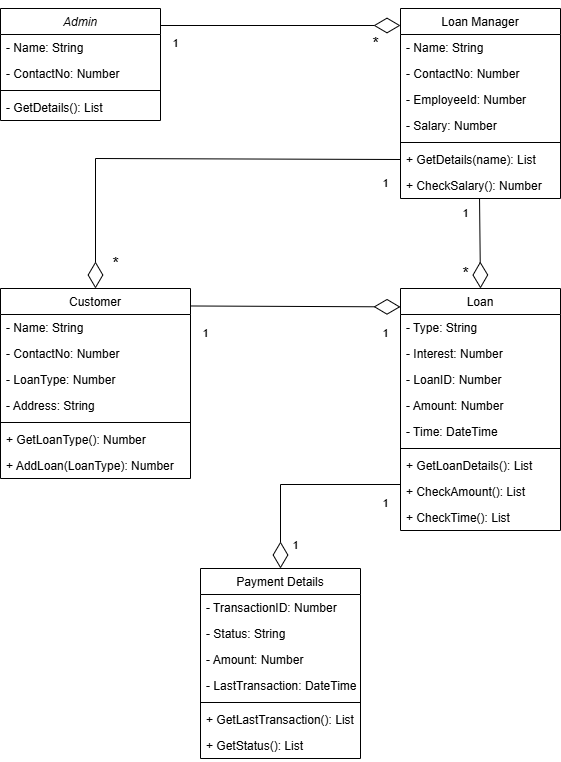

The diagram above was exported from draw.io. Its source (the exported page's mxGraphModel, read from the mxfile embedded in the PNG):
<mxGraphModel dx="1000" dy="530" grid="1" gridSize="10" guides="1" tooltips="1" connect="1" arrows="1" fold="1" page="1" pageScale="1" pageWidth="827" pageHeight="1169" math="0" shadow="0">
  <root>
    <mxCell id="WIyWlLk6GJQsqaUBKTNV-0" />
    <mxCell id="WIyWlLk6GJQsqaUBKTNV-1" parent="WIyWlLk6GJQsqaUBKTNV-0" />
    <mxCell id="zkfFHV4jXpPFQw0GAbJ--0" value="Admin" style="swimlane;fontStyle=2;align=center;verticalAlign=top;childLayout=stackLayout;horizontal=1;startSize=26;horizontalStack=0;resizeParent=1;resizeLast=0;collapsible=1;marginBottom=0;rounded=0;shadow=0;strokeWidth=1;" parent="WIyWlLk6GJQsqaUBKTNV-1" vertex="1">
      <mxGeometry x="160" y="120" width="160" height="112" as="geometry">
        <mxRectangle x="230" y="140" width="160" height="26" as="alternateBounds" />
      </mxGeometry>
    </mxCell>
    <mxCell id="zkfFHV4jXpPFQw0GAbJ--1" value="- Name: String" style="text;align=left;verticalAlign=top;spacingLeft=4;spacingRight=4;overflow=hidden;rotatable=0;points=[[0,0.5],[1,0.5]];portConstraint=eastwest;" parent="zkfFHV4jXpPFQw0GAbJ--0" vertex="1">
      <mxGeometry y="26" width="160" height="26" as="geometry" />
    </mxCell>
    <mxCell id="zkfFHV4jXpPFQw0GAbJ--2" value="- ContactNo: Number" style="text;align=left;verticalAlign=top;spacingLeft=4;spacingRight=4;overflow=hidden;rotatable=0;points=[[0,0.5],[1,0.5]];portConstraint=eastwest;rounded=0;shadow=0;html=0;" parent="zkfFHV4jXpPFQw0GAbJ--0" vertex="1">
      <mxGeometry y="52" width="160" height="26" as="geometry" />
    </mxCell>
    <mxCell id="zkfFHV4jXpPFQw0GAbJ--4" value="" style="line;html=1;strokeWidth=1;align=left;verticalAlign=middle;spacingTop=-1;spacingLeft=3;spacingRight=3;rotatable=0;labelPosition=right;points=[];portConstraint=eastwest;" parent="zkfFHV4jXpPFQw0GAbJ--0" vertex="1">
      <mxGeometry y="78" width="160" height="8" as="geometry" />
    </mxCell>
    <mxCell id="zkfFHV4jXpPFQw0GAbJ--5" value="- GetDetails(): List" style="text;align=left;verticalAlign=top;spacingLeft=4;spacingRight=4;overflow=hidden;rotatable=0;points=[[0,0.5],[1,0.5]];portConstraint=eastwest;" parent="zkfFHV4jXpPFQw0GAbJ--0" vertex="1">
      <mxGeometry y="86" width="160" height="26" as="geometry" />
    </mxCell>
    <mxCell id="zkfFHV4jXpPFQw0GAbJ--6" value="Customer" style="swimlane;fontStyle=0;align=center;verticalAlign=top;childLayout=stackLayout;horizontal=1;startSize=26;horizontalStack=0;resizeParent=1;resizeLast=0;collapsible=1;marginBottom=0;rounded=0;shadow=0;strokeWidth=1;" parent="WIyWlLk6GJQsqaUBKTNV-1" vertex="1">
      <mxGeometry x="160" y="400" width="190" height="190" as="geometry">
        <mxRectangle x="130" y="380" width="160" height="26" as="alternateBounds" />
      </mxGeometry>
    </mxCell>
    <mxCell id="mBT2FvkAfQiSApznVzpg-6" value="- Name: String" style="text;align=left;verticalAlign=top;spacingLeft=4;spacingRight=4;overflow=hidden;rotatable=0;points=[[0,0.5],[1,0.5]];portConstraint=eastwest;" parent="zkfFHV4jXpPFQw0GAbJ--6" vertex="1">
      <mxGeometry y="26" width="190" height="26" as="geometry" />
    </mxCell>
    <mxCell id="zkfFHV4jXpPFQw0GAbJ--7" value="- ContactNo: Number" style="text;align=left;verticalAlign=top;spacingLeft=4;spacingRight=4;overflow=hidden;rotatable=0;points=[[0,0.5],[1,0.5]];portConstraint=eastwest;" parent="zkfFHV4jXpPFQw0GAbJ--6" vertex="1">
      <mxGeometry y="52" width="190" height="26" as="geometry" />
    </mxCell>
    <mxCell id="mBT2FvkAfQiSApznVzpg-7" value="- LoanType: Number" style="text;align=left;verticalAlign=top;spacingLeft=4;spacingRight=4;overflow=hidden;rotatable=0;points=[[0,0.5],[1,0.5]];portConstraint=eastwest;" parent="zkfFHV4jXpPFQw0GAbJ--6" vertex="1">
      <mxGeometry y="78" width="190" height="26" as="geometry" />
    </mxCell>
    <mxCell id="zkfFHV4jXpPFQw0GAbJ--8" value="- Address: String" style="text;align=left;verticalAlign=top;spacingLeft=4;spacingRight=4;overflow=hidden;rotatable=0;points=[[0,0.5],[1,0.5]];portConstraint=eastwest;rounded=0;shadow=0;html=0;" parent="zkfFHV4jXpPFQw0GAbJ--6" vertex="1">
      <mxGeometry y="104" width="190" height="26" as="geometry" />
    </mxCell>
    <mxCell id="zkfFHV4jXpPFQw0GAbJ--9" value="" style="line;html=1;strokeWidth=1;align=left;verticalAlign=middle;spacingTop=-1;spacingLeft=3;spacingRight=3;rotatable=0;labelPosition=right;points=[];portConstraint=eastwest;" parent="zkfFHV4jXpPFQw0GAbJ--6" vertex="1">
      <mxGeometry y="130" width="190" height="8" as="geometry" />
    </mxCell>
    <mxCell id="zkfFHV4jXpPFQw0GAbJ--11" value="+ GetLoanType(): Number" style="text;align=left;verticalAlign=top;spacingLeft=4;spacingRight=4;overflow=hidden;rotatable=0;points=[[0,0.5],[1,0.5]];portConstraint=eastwest;" parent="zkfFHV4jXpPFQw0GAbJ--6" vertex="1">
      <mxGeometry y="138" width="190" height="26" as="geometry" />
    </mxCell>
    <mxCell id="EDMkMSzktSBXg4w0r6QQ-0" value="+ AddLoan(LoanType): Number" style="text;align=left;verticalAlign=top;spacingLeft=4;spacingRight=4;overflow=hidden;rotatable=0;points=[[0,0.5],[1,0.5]];portConstraint=eastwest;" vertex="1" parent="zkfFHV4jXpPFQw0GAbJ--6">
      <mxGeometry y="164" width="190" height="26" as="geometry" />
    </mxCell>
    <mxCell id="zkfFHV4jXpPFQw0GAbJ--13" value="Loan" style="swimlane;fontStyle=0;align=center;verticalAlign=top;childLayout=stackLayout;horizontal=1;startSize=26;horizontalStack=0;resizeParent=1;resizeLast=0;collapsible=1;marginBottom=0;rounded=0;shadow=0;strokeWidth=1;" parent="WIyWlLk6GJQsqaUBKTNV-1" vertex="1">
      <mxGeometry x="560" y="400" width="160" height="242" as="geometry">
        <mxRectangle x="340" y="380" width="170" height="26" as="alternateBounds" />
      </mxGeometry>
    </mxCell>
    <mxCell id="zkfFHV4jXpPFQw0GAbJ--14" value="- Type: String" style="text;align=left;verticalAlign=top;spacingLeft=4;spacingRight=4;overflow=hidden;rotatable=0;points=[[0,0.5],[1,0.5]];portConstraint=eastwest;" parent="zkfFHV4jXpPFQw0GAbJ--13" vertex="1">
      <mxGeometry y="26" width="160" height="26" as="geometry" />
    </mxCell>
    <mxCell id="EDMkMSzktSBXg4w0r6QQ-2" value="- Interest: Number" style="text;align=left;verticalAlign=top;spacingLeft=4;spacingRight=4;overflow=hidden;rotatable=0;points=[[0,0.5],[1,0.5]];portConstraint=eastwest;" vertex="1" parent="zkfFHV4jXpPFQw0GAbJ--13">
      <mxGeometry y="52" width="160" height="26" as="geometry" />
    </mxCell>
    <mxCell id="EDMkMSzktSBXg4w0r6QQ-3" value="- LoanID: Number" style="text;align=left;verticalAlign=top;spacingLeft=4;spacingRight=4;overflow=hidden;rotatable=0;points=[[0,0.5],[1,0.5]];portConstraint=eastwest;" vertex="1" parent="zkfFHV4jXpPFQw0GAbJ--13">
      <mxGeometry y="78" width="160" height="26" as="geometry" />
    </mxCell>
    <mxCell id="EDMkMSzktSBXg4w0r6QQ-4" value="- Amount: Number" style="text;align=left;verticalAlign=top;spacingLeft=4;spacingRight=4;overflow=hidden;rotatable=0;points=[[0,0.5],[1,0.5]];portConstraint=eastwest;" vertex="1" parent="zkfFHV4jXpPFQw0GAbJ--13">
      <mxGeometry y="104" width="160" height="26" as="geometry" />
    </mxCell>
    <mxCell id="EDMkMSzktSBXg4w0r6QQ-1" value="- Time: DateTime" style="text;align=left;verticalAlign=top;spacingLeft=4;spacingRight=4;overflow=hidden;rotatable=0;points=[[0,0.5],[1,0.5]];portConstraint=eastwest;" vertex="1" parent="zkfFHV4jXpPFQw0GAbJ--13">
      <mxGeometry y="130" width="160" height="26" as="geometry" />
    </mxCell>
    <mxCell id="zkfFHV4jXpPFQw0GAbJ--15" value="" style="line;html=1;strokeWidth=1;align=left;verticalAlign=middle;spacingTop=-1;spacingLeft=3;spacingRight=3;rotatable=0;labelPosition=right;points=[];portConstraint=eastwest;" parent="zkfFHV4jXpPFQw0GAbJ--13" vertex="1">
      <mxGeometry y="156" width="160" height="8" as="geometry" />
    </mxCell>
    <mxCell id="EDMkMSzktSBXg4w0r6QQ-10" value="+ GetLoanDetails(): List" style="text;align=left;verticalAlign=top;spacingLeft=4;spacingRight=4;overflow=hidden;rotatable=0;points=[[0,0.5],[1,0.5]];portConstraint=eastwest;" vertex="1" parent="zkfFHV4jXpPFQw0GAbJ--13">
      <mxGeometry y="164" width="160" height="26" as="geometry" />
    </mxCell>
    <mxCell id="EDMkMSzktSBXg4w0r6QQ-11" value="+ CheckAmount(): List" style="text;align=left;verticalAlign=top;spacingLeft=4;spacingRight=4;overflow=hidden;rotatable=0;points=[[0,0.5],[1,0.5]];portConstraint=eastwest;" vertex="1" parent="zkfFHV4jXpPFQw0GAbJ--13">
      <mxGeometry y="190" width="160" height="26" as="geometry" />
    </mxCell>
    <mxCell id="EDMkMSzktSBXg4w0r6QQ-13" value="+ CheckTime(): List" style="text;align=left;verticalAlign=top;spacingLeft=4;spacingRight=4;overflow=hidden;rotatable=0;points=[[0,0.5],[1,0.5]];portConstraint=eastwest;" vertex="1" parent="zkfFHV4jXpPFQw0GAbJ--13">
      <mxGeometry y="216" width="160" height="26" as="geometry" />
    </mxCell>
    <mxCell id="zkfFHV4jXpPFQw0GAbJ--17" value="Loan Manager" style="swimlane;fontStyle=0;align=center;verticalAlign=top;childLayout=stackLayout;horizontal=1;startSize=26;horizontalStack=0;resizeParent=1;resizeLast=0;collapsible=1;marginBottom=0;rounded=0;shadow=0;strokeWidth=1;" parent="WIyWlLk6GJQsqaUBKTNV-1" vertex="1">
      <mxGeometry x="560" y="120" width="160" height="190" as="geometry">
        <mxRectangle x="550" y="140" width="160" height="26" as="alternateBounds" />
      </mxGeometry>
    </mxCell>
    <mxCell id="mBT2FvkAfQiSApznVzpg-3" value="- Name: String" style="text;align=left;verticalAlign=top;spacingLeft=4;spacingRight=4;overflow=hidden;rotatable=0;points=[[0,0.5],[1,0.5]];portConstraint=eastwest;" parent="zkfFHV4jXpPFQw0GAbJ--17" vertex="1">
      <mxGeometry y="26" width="160" height="26" as="geometry" />
    </mxCell>
    <mxCell id="mBT2FvkAfQiSApznVzpg-4" value="- ContactNo: Number" style="text;align=left;verticalAlign=top;spacingLeft=4;spacingRight=4;overflow=hidden;rotatable=0;points=[[0,0.5],[1,0.5]];portConstraint=eastwest;rounded=0;shadow=0;html=0;" parent="zkfFHV4jXpPFQw0GAbJ--17" vertex="1">
      <mxGeometry y="52" width="160" height="26" as="geometry" />
    </mxCell>
    <mxCell id="zkfFHV4jXpPFQw0GAbJ--21" value="- EmployeeId: Number" style="text;align=left;verticalAlign=top;spacingLeft=4;spacingRight=4;overflow=hidden;rotatable=0;points=[[0,0.5],[1,0.5]];portConstraint=eastwest;rounded=0;shadow=0;html=0;" parent="zkfFHV4jXpPFQw0GAbJ--17" vertex="1">
      <mxGeometry y="78" width="160" height="26" as="geometry" />
    </mxCell>
    <mxCell id="zkfFHV4jXpPFQw0GAbJ--22" value="- Salary: Number" style="text;align=left;verticalAlign=top;spacingLeft=4;spacingRight=4;overflow=hidden;rotatable=0;points=[[0,0.5],[1,0.5]];portConstraint=eastwest;rounded=0;shadow=0;html=0;" parent="zkfFHV4jXpPFQw0GAbJ--17" vertex="1">
      <mxGeometry y="104" width="160" height="26" as="geometry" />
    </mxCell>
    <mxCell id="zkfFHV4jXpPFQw0GAbJ--23" value="" style="line;html=1;strokeWidth=1;align=left;verticalAlign=middle;spacingTop=-1;spacingLeft=3;spacingRight=3;rotatable=0;labelPosition=right;points=[];portConstraint=eastwest;" parent="zkfFHV4jXpPFQw0GAbJ--17" vertex="1">
      <mxGeometry y="130" width="160" height="8" as="geometry" />
    </mxCell>
    <mxCell id="zkfFHV4jXpPFQw0GAbJ--24" value="+ GetDetails(name): List " style="text;align=left;verticalAlign=top;spacingLeft=4;spacingRight=4;overflow=hidden;rotatable=0;points=[[0,0.5],[1,0.5]];portConstraint=eastwest;" parent="zkfFHV4jXpPFQw0GAbJ--17" vertex="1">
      <mxGeometry y="138" width="160" height="26" as="geometry" />
    </mxCell>
    <mxCell id="zkfFHV4jXpPFQw0GAbJ--25" value="+ CheckSalary(): Number" style="text;align=left;verticalAlign=top;spacingLeft=4;spacingRight=4;overflow=hidden;rotatable=0;points=[[0,0.5],[1,0.5]];portConstraint=eastwest;" parent="zkfFHV4jXpPFQw0GAbJ--17" vertex="1">
      <mxGeometry y="164" width="160" height="26" as="geometry" />
    </mxCell>
    <mxCell id="mBT2FvkAfQiSApznVzpg-0" value="Payment Details" style="swimlane;fontStyle=0;align=center;verticalAlign=top;childLayout=stackLayout;horizontal=1;startSize=26;horizontalStack=0;resizeParent=1;resizeLast=0;collapsible=1;marginBottom=0;rounded=0;shadow=0;strokeWidth=1;" parent="WIyWlLk6GJQsqaUBKTNV-1" vertex="1">
      <mxGeometry x="360" y="680" width="160" height="190" as="geometry">
        <mxRectangle x="340" y="380" width="170" height="26" as="alternateBounds" />
      </mxGeometry>
    </mxCell>
    <mxCell id="EDMkMSzktSBXg4w0r6QQ-6" value="- TransactionID: Number" style="text;align=left;verticalAlign=top;spacingLeft=4;spacingRight=4;overflow=hidden;rotatable=0;points=[[0,0.5],[1,0.5]];portConstraint=eastwest;" vertex="1" parent="mBT2FvkAfQiSApznVzpg-0">
      <mxGeometry y="26" width="160" height="26" as="geometry" />
    </mxCell>
    <mxCell id="EDMkMSzktSBXg4w0r6QQ-5" value="- Status: String" style="text;align=left;verticalAlign=top;spacingLeft=4;spacingRight=4;overflow=hidden;rotatable=0;points=[[0,0.5],[1,0.5]];portConstraint=eastwest;" vertex="1" parent="mBT2FvkAfQiSApznVzpg-0">
      <mxGeometry y="52" width="160" height="26" as="geometry" />
    </mxCell>
    <mxCell id="EDMkMSzktSBXg4w0r6QQ-7" value="- Amount: Number" style="text;align=left;verticalAlign=top;spacingLeft=4;spacingRight=4;overflow=hidden;rotatable=0;points=[[0,0.5],[1,0.5]];portConstraint=eastwest;" vertex="1" parent="mBT2FvkAfQiSApznVzpg-0">
      <mxGeometry y="78" width="160" height="26" as="geometry" />
    </mxCell>
    <mxCell id="mBT2FvkAfQiSApznVzpg-1" value="- LastTransaction: DateTime" style="text;align=left;verticalAlign=top;spacingLeft=4;spacingRight=4;overflow=hidden;rotatable=0;points=[[0,0.5],[1,0.5]];portConstraint=eastwest;" parent="mBT2FvkAfQiSApznVzpg-0" vertex="1">
      <mxGeometry y="104" width="160" height="26" as="geometry" />
    </mxCell>
    <mxCell id="mBT2FvkAfQiSApznVzpg-2" value="" style="line;html=1;strokeWidth=1;align=left;verticalAlign=middle;spacingTop=-1;spacingLeft=3;spacingRight=3;rotatable=0;labelPosition=right;points=[];portConstraint=eastwest;" parent="mBT2FvkAfQiSApznVzpg-0" vertex="1">
      <mxGeometry y="130" width="160" height="8" as="geometry" />
    </mxCell>
    <mxCell id="EDMkMSzktSBXg4w0r6QQ-9" value="+ GetLastTransaction(): List" style="text;align=left;verticalAlign=top;spacingLeft=4;spacingRight=4;overflow=hidden;rotatable=0;points=[[0,0.5],[1,0.5]];portConstraint=eastwest;" vertex="1" parent="mBT2FvkAfQiSApznVzpg-0">
      <mxGeometry y="138" width="160" height="26" as="geometry" />
    </mxCell>
    <mxCell id="EDMkMSzktSBXg4w0r6QQ-12" value="+ GetStatus(): List" style="text;align=left;verticalAlign=top;spacingLeft=4;spacingRight=4;overflow=hidden;rotatable=0;points=[[0,0.5],[1,0.5]];portConstraint=eastwest;" vertex="1" parent="mBT2FvkAfQiSApznVzpg-0">
      <mxGeometry y="164" width="160" height="26" as="geometry" />
    </mxCell>
    <mxCell id="EDMkMSzktSBXg4w0r6QQ-15" value="" style="endArrow=diamondThin;endFill=0;endSize=24;html=1;rounded=0;" edge="1" parent="WIyWlLk6GJQsqaUBKTNV-1">
      <mxGeometry width="160" relative="1" as="geometry">
        <mxPoint x="320" y="137" as="sourcePoint" />
        <mxPoint x="560" y="137" as="targetPoint" />
      </mxGeometry>
    </mxCell>
    <mxCell id="EDMkMSzktSBXg4w0r6QQ-16" value="" style="endArrow=diamondThin;endFill=0;endSize=24;html=1;rounded=0;exitX=1.001;exitY=0.092;exitDx=0;exitDy=0;exitPerimeter=0;entryX=0;entryY=0.076;entryDx=0;entryDy=0;entryPerimeter=0;" edge="1" parent="WIyWlLk6GJQsqaUBKTNV-1" source="zkfFHV4jXpPFQw0GAbJ--6" target="zkfFHV4jXpPFQw0GAbJ--13">
      <mxGeometry width="160" relative="1" as="geometry">
        <mxPoint x="320" y="450" as="sourcePoint" />
        <mxPoint x="480" y="450" as="targetPoint" />
      </mxGeometry>
    </mxCell>
    <mxCell id="EDMkMSzktSBXg4w0r6QQ-17" value="" style="endArrow=diamondThin;endFill=0;endSize=24;html=1;rounded=0;exitX=0;exitY=0.5;exitDx=0;exitDy=0;entryX=0.5;entryY=0;entryDx=0;entryDy=0;" edge="1" parent="WIyWlLk6GJQsqaUBKTNV-1" source="zkfFHV4jXpPFQw0GAbJ--24" target="zkfFHV4jXpPFQw0GAbJ--6">
      <mxGeometry width="160" relative="1" as="geometry">
        <mxPoint x="450" y="260" as="sourcePoint" />
        <mxPoint x="290" y="260" as="targetPoint" />
        <Array as="points">
          <mxPoint x="255" y="270" />
        </Array>
      </mxGeometry>
    </mxCell>
    <mxCell id="EDMkMSzktSBXg4w0r6QQ-18" value="" style="endArrow=diamondThin;endFill=0;endSize=24;html=1;rounded=0;entryX=0.5;entryY=0;entryDx=0;entryDy=0;" edge="1" parent="WIyWlLk6GJQsqaUBKTNV-1" target="mBT2FvkAfQiSApznVzpg-0">
      <mxGeometry width="160" relative="1" as="geometry">
        <mxPoint x="560" y="596" as="sourcePoint" />
        <mxPoint x="470" y="490" as="targetPoint" />
        <Array as="points">
          <mxPoint x="440" y="596" />
        </Array>
      </mxGeometry>
    </mxCell>
    <mxCell id="EDMkMSzktSBXg4w0r6QQ-20" value="" style="endArrow=diamondThin;endFill=0;endSize=24;html=1;rounded=0;exitX=0.494;exitY=1.003;exitDx=0;exitDy=0;exitPerimeter=0;entryX=0.5;entryY=0;entryDx=0;entryDy=0;" edge="1" parent="WIyWlLk6GJQsqaUBKTNV-1" source="zkfFHV4jXpPFQw0GAbJ--25" target="zkfFHV4jXpPFQw0GAbJ--13">
      <mxGeometry width="160" relative="1" as="geometry">
        <mxPoint x="320" y="430" as="sourcePoint" />
        <mxPoint x="480" y="430" as="targetPoint" />
      </mxGeometry>
    </mxCell>
    <mxCell id="EDMkMSzktSBXg4w0r6QQ-21" value="1" style="text;html=1;align=center;verticalAlign=middle;resizable=0;points=[];autosize=1;strokeColor=none;fillColor=none;fontFamily=Helvetica;fontSize=11;fontColor=default;labelBackgroundColor=default;" vertex="1" parent="WIyWlLk6GJQsqaUBKTNV-1">
      <mxGeometry x="320" y="140" width="30" height="30" as="geometry" />
    </mxCell>
    <mxCell id="EDMkMSzktSBXg4w0r6QQ-22" value="1" style="text;html=1;align=center;verticalAlign=middle;resizable=0;points=[];autosize=1;strokeColor=none;fillColor=none;fontFamily=Helvetica;fontSize=11;fontColor=default;labelBackgroundColor=default;" vertex="1" parent="WIyWlLk6GJQsqaUBKTNV-1">
      <mxGeometry x="440" y="642" width="30" height="30" as="geometry" />
    </mxCell>
    <mxCell id="EDMkMSzktSBXg4w0r6QQ-23" value="&lt;font style=&quot;font-size: 16px;&quot;&gt;*&lt;/font&gt;" style="text;html=1;align=center;verticalAlign=middle;resizable=0;points=[];autosize=1;strokeColor=none;fillColor=none;fontFamily=Helvetica;fontSize=11;fontColor=default;labelBackgroundColor=default;" vertex="1" parent="WIyWlLk6GJQsqaUBKTNV-1">
      <mxGeometry x="520" y="140" width="30" height="30" as="geometry" />
    </mxCell>
    <mxCell id="EDMkMSzktSBXg4w0r6QQ-24" value="1" style="text;html=1;align=center;verticalAlign=middle;resizable=0;points=[];autosize=1;strokeColor=none;fillColor=none;fontFamily=Helvetica;fontSize=11;fontColor=default;labelBackgroundColor=default;" vertex="1" parent="WIyWlLk6GJQsqaUBKTNV-1">
      <mxGeometry x="530" y="600" width="30" height="30" as="geometry" />
    </mxCell>
    <mxCell id="EDMkMSzktSBXg4w0r6QQ-25" value="&lt;font style=&quot;font-size: 16px;&quot;&gt;*&lt;/font&gt;" style="text;html=1;align=center;verticalAlign=middle;resizable=0;points=[];autosize=1;strokeColor=none;fillColor=none;fontFamily=Helvetica;fontSize=11;fontColor=default;labelBackgroundColor=default;" vertex="1" parent="WIyWlLk6GJQsqaUBKTNV-1">
      <mxGeometry x="260" y="360" width="30" height="30" as="geometry" />
    </mxCell>
    <mxCell id="EDMkMSzktSBXg4w0r6QQ-26" value="1" style="text;html=1;align=center;verticalAlign=middle;resizable=0;points=[];autosize=1;strokeColor=none;fillColor=none;fontFamily=Helvetica;fontSize=11;fontColor=default;labelBackgroundColor=default;" vertex="1" parent="WIyWlLk6GJQsqaUBKTNV-1">
      <mxGeometry x="350" y="430" width="30" height="30" as="geometry" />
    </mxCell>
    <mxCell id="EDMkMSzktSBXg4w0r6QQ-27" value="1" style="text;html=1;align=center;verticalAlign=middle;resizable=0;points=[];autosize=1;strokeColor=none;fillColor=none;fontFamily=Helvetica;fontSize=11;fontColor=default;labelBackgroundColor=default;" vertex="1" parent="WIyWlLk6GJQsqaUBKTNV-1">
      <mxGeometry x="530" y="280" width="30" height="30" as="geometry" />
    </mxCell>
    <mxCell id="EDMkMSzktSBXg4w0r6QQ-28" value="&lt;font style=&quot;font-size: 16px;&quot;&gt;*&lt;/font&gt;" style="text;html=1;align=center;verticalAlign=middle;resizable=0;points=[];autosize=1;strokeColor=none;fillColor=none;fontFamily=Helvetica;fontSize=11;fontColor=default;labelBackgroundColor=default;" vertex="1" parent="WIyWlLk6GJQsqaUBKTNV-1">
      <mxGeometry x="610" y="370" width="30" height="30" as="geometry" />
    </mxCell>
    <mxCell id="EDMkMSzktSBXg4w0r6QQ-29" value="1" style="text;html=1;align=center;verticalAlign=middle;resizable=0;points=[];autosize=1;strokeColor=none;fillColor=none;fontFamily=Helvetica;fontSize=11;fontColor=default;labelBackgroundColor=default;" vertex="1" parent="WIyWlLk6GJQsqaUBKTNV-1">
      <mxGeometry x="610" y="310" width="30" height="30" as="geometry" />
    </mxCell>
    <mxCell id="EDMkMSzktSBXg4w0r6QQ-30" value="1" style="text;html=1;align=center;verticalAlign=middle;resizable=0;points=[];autosize=1;strokeColor=none;fillColor=none;fontFamily=Helvetica;fontSize=11;fontColor=default;labelBackgroundColor=default;" vertex="1" parent="WIyWlLk6GJQsqaUBKTNV-1">
      <mxGeometry x="530" y="430" width="30" height="30" as="geometry" />
    </mxCell>
  </root>
</mxGraphModel>